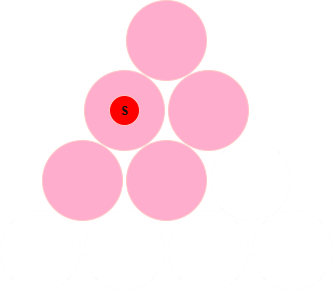

The diagram above was exported from draw.io. Its source (the exported page's mxGraphModel, read from the mxfile embedded in the PNG):
<mxGraphModel dx="832" dy="804" grid="1" gridSize="10" guides="1" tooltips="1" connect="1" arrows="1" fold="1" page="1" pageScale="1" pageWidth="850" pageHeight="1100" math="0" shadow="0">
  <root>
    <mxCell id="0" />
    <mxCell id="1" parent="0" />
    <mxCell id="2" value="" style="ellipse;whiteSpace=wrap;html=1;aspect=fixed;" vertex="1" parent="1">
      <mxGeometry x="259" y="420" width="80" height="80" as="geometry" />
    </mxCell>
    <mxCell id="3" value="" style="ellipse;whiteSpace=wrap;html=1;aspect=fixed;" vertex="1" parent="1">
      <mxGeometry x="343" y="420" width="80" height="80" as="geometry" />
    </mxCell>
    <mxCell id="4" value="" style="ellipse;whiteSpace=wrap;html=1;aspect=fixed;" vertex="1" parent="1">
      <mxGeometry x="427" y="420" width="80" height="80" as="geometry" />
    </mxCell>
    <mxCell id="5" value="" style="ellipse;whiteSpace=wrap;html=1;aspect=fixed;" vertex="1" parent="1">
      <mxGeometry x="511" y="420" width="80" height="80" as="geometry" />
    </mxCell>
    <mxCell id="6" value="" style="ellipse;whiteSpace=wrap;html=1;aspect=fixed;fillColor=#a20025;fontColor=#ffffff;strokeColor=#6F0000;" vertex="1" parent="1">
      <mxGeometry x="301" y="350" width="80" height="80" as="geometry" />
    </mxCell>
    <mxCell id="7" value="" style="ellipse;whiteSpace=wrap;html=1;aspect=fixed;fillColor=#a20025;fontColor=#ffffff;strokeColor=#6F0000;" vertex="1" parent="1">
      <mxGeometry x="385" y="350" width="80" height="80" as="geometry" />
    </mxCell>
    <mxCell id="8" value="" style="ellipse;whiteSpace=wrap;html=1;aspect=fixed;" vertex="1" parent="1">
      <mxGeometry x="469" y="350" width="80" height="80" as="geometry" />
    </mxCell>
    <mxCell id="9" value="" style="ellipse;whiteSpace=wrap;html=1;aspect=fixed;fillColor=#a20025;fontColor=#ffffff;strokeColor=#6F0000;" vertex="1" parent="1">
      <mxGeometry x="343" y="280" width="80" height="80" as="geometry" />
    </mxCell>
    <mxCell id="10" value="" style="ellipse;whiteSpace=wrap;html=1;aspect=fixed;fillColor=#a20025;fontColor=#ffffff;strokeColor=#6F0000;" vertex="1" parent="1">
      <mxGeometry x="427" y="280" width="80" height="80" as="geometry" />
    </mxCell>
    <mxCell id="11" value="" style="ellipse;whiteSpace=wrap;html=1;aspect=fixed;fillColor=#a20025;fontColor=#ffffff;strokeColor=#6F0000;" vertex="1" parent="1">
      <mxGeometry x="385" y="210" width="80" height="80" as="geometry" />
    </mxCell>
    <mxCell id="12" value="&lt;b&gt;S&lt;/b&gt;" style="ellipse;whiteSpace=wrap;html=1;aspect=fixed;fillColor=light-dark(#A20025,#FF0000);fontColor=#ffffff;strokeColor=#6F0000;" vertex="1" parent="1">
      <mxGeometry x="368" y="305" width="30" height="30" as="geometry" />
    </mxCell>
    <mxCell id="13" value="" style="ellipse;whiteSpace=wrap;html=1;aspect=fixed;fillColor=light-dark(#FFFFFF,#FFFFFF);" vertex="1" parent="1">
      <mxGeometry x="469" y="350" width="80" height="80" as="geometry" />
    </mxCell>
    <mxCell id="14" value="" style="ellipse;whiteSpace=wrap;html=1;aspect=fixed;fillColor=light-dark(#FFFFFF,#FFFFFF);" vertex="1" parent="1">
      <mxGeometry x="511" y="420" width="80" height="80" as="geometry" />
    </mxCell>
    <mxCell id="15" value="" style="ellipse;whiteSpace=wrap;html=1;aspect=fixed;fillColor=light-dark(#FFFFFF,#FFFFFF);" vertex="1" parent="1">
      <mxGeometry x="427" y="420" width="80" height="80" as="geometry" />
    </mxCell>
    <mxCell id="16" value="" style="ellipse;whiteSpace=wrap;html=1;aspect=fixed;fillColor=light-dark(#FFFFFF,#FFFFFF);" vertex="1" parent="1">
      <mxGeometry x="343" y="420" width="80" height="80" as="geometry" />
    </mxCell>
    <mxCell id="17" value="" style="ellipse;whiteSpace=wrap;html=1;aspect=fixed;fillColor=light-dark(#FFFFFF,#FFFFFF);" vertex="1" parent="1">
      <mxGeometry x="259" y="420" width="80" height="80" as="geometry" />
    </mxCell>
  </root>
</mxGraphModel>